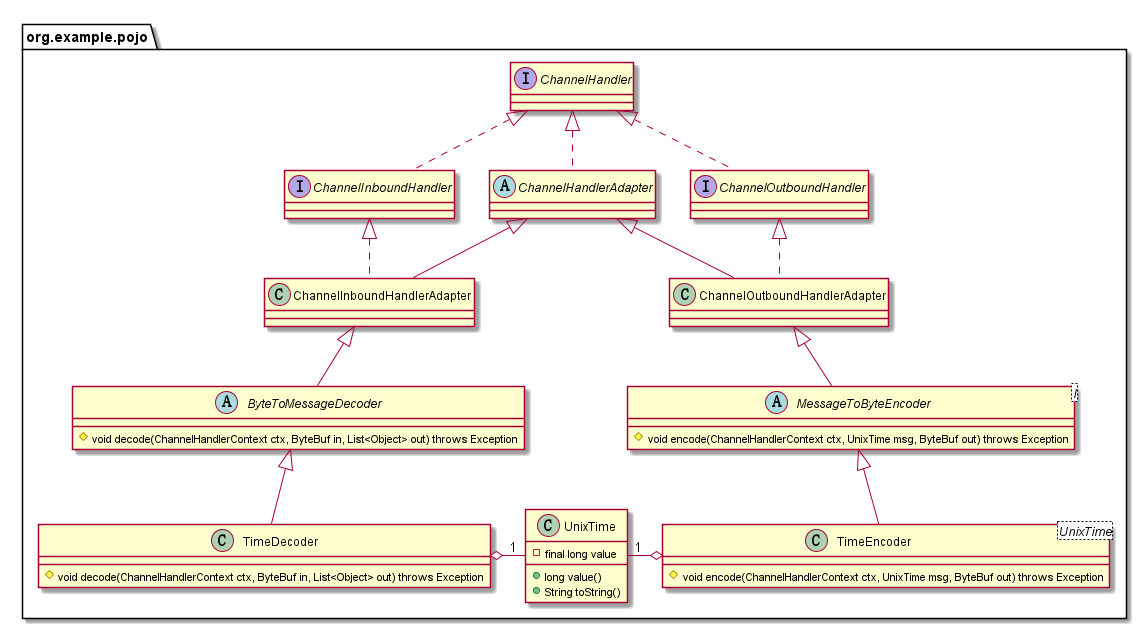

The diagram above was rendered by PlantUML. Its source (embedded in the PNG):
@startuml

package "org.example.pojo" {
    ChannelHandler <|.. ChannelOutboundHandler
    ChannelOutboundHandler <|.. ChannelOutboundHandlerAdapter
    ChannelHandlerAdapter <|-- ChannelOutboundHandlerAdapter
    ChannelOutboundHandlerAdapter <|-- MessageToByteEncoder
    MessageToByteEncoder <|-- TimeEncoder

    interface ChannelOutboundHandler { }
    class ChannelOutboundHandlerAdapter { }
    abstract class MessageToByteEncoder<I> {
        # void encode(ChannelHandlerContext ctx, UnixTime msg, ByteBuf out) throws Exception
    }

    class TimeEncoder<UnixTime> {
        # void encode(ChannelHandlerContext ctx, UnixTime msg, ByteBuf out) throws Exception
    }

    ChannelHandler <|.. ChannelInboundHandler
    ChannelHandler <|.. ChannelHandlerAdapter
    ChannelInboundHandler <|.. ChannelInboundHandlerAdapter
    ChannelHandlerAdapter <|-- ChannelInboundHandlerAdapter
    ChannelInboundHandlerAdapter <|-- ByteToMessageDecoder
    ByteToMessageDecoder <|-- TimeDecoder

    interface ChannelHandler { }
    abstract class ChannelHandlerAdapter { }
    interface ChannelInboundHandler { }
    class ChannelInboundHandlerAdapter { }
    abstract class ByteToMessageDecoder {
        # void decode(ChannelHandlerContext ctx, ByteBuf in, List<Object> out) throws Exception
    }

    class TimeDecoder {
        # void decode(ChannelHandlerContext ctx, ByteBuf in, List<Object> out) throws Exception
    }

    TimeEncoder o-left-"1" UnixTime
    TimeDecoder o-right-"1" UnixTime

    class UnixTime {
        - final long value
        + long value()
        + String toString()
    }
}

@enduml